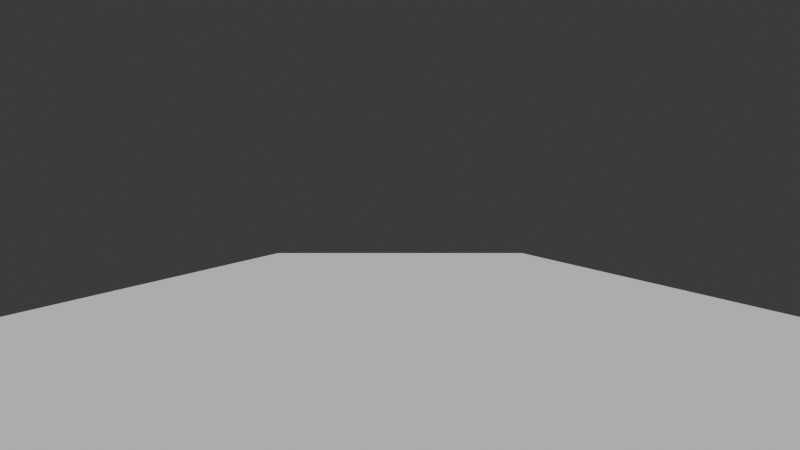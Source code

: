 # Source: car_traffic.blend  (saved by Blender 4.1.23; exported with 4.5.12 LTS)
import bpy
from mathutils import Matrix  # noqa: F401  (used for matrix-valued properties, if any)

bpy.ops.wm.read_factory_settings(use_empty=True)
scene = bpy.context.scene
scene.name = 'Scene'

# ---- collections
col_collection = bpy.data.collections.new('Collection'); scene.collection.children.link(col_collection)

# ---- materials (node trees are filled in below, after node groups)
mat_person = bpy.data.materials.new('Person')
mat_person.diffuse_color = (0.00639, 0.8027, 0.0, 1.0)
mat_person.roughness = 0.3355

# ---- material node trees
mat_person.use_nodes = True; mat_person.node_tree.nodes.clear()
_N = mat_person.node_tree.nodes; _L = mat_person.node_tree.links
n0 = _N.new('ShaderNodeBsdfPrincipled'); n0.name = 'Principled BSDF'; n0.location = (10, 300)
n1 = _N.new('ShaderNodeOutputMaterial'); n1.name = 'Material Output'; n1.location = (300, 300)
_L.new(n0.outputs[0], n1.inputs[0])
n1.is_active_output = True

# ---- world
world_world = bpy.data.worlds.new('World'); scene.world = world_world
world_world.use_nodes = True; world_world.node_tree.nodes.clear()
_N = world_world.node_tree.nodes; _L = world_world.node_tree.links
n0 = _N.new('ShaderNodeOutputWorld'); n0.name = 'World Output'; n0.location = (300, 300)
n1 = _N.new('ShaderNodeBackground'); n1.name = 'Background'; n1.location = (10, 300)
n1.inputs[0].default_value = (0.05088, 0.05088, 0.05088, 1.0)
_L.new(n1.outputs[0], n0.inputs[0])
n0.is_active_output = True
world_world.color = (0.05088, 0.05088, 0.05088)
world_world.use_sun_shadow = False
world_world.sun_shadow_jitter_overblur = 0.0

# ---- cameras
cam_camera = bpy.data.cameras.new('Camera')
cam_camera.clip_end = 100.0
cam_camera.ortho_scale = 7.314

# ---- lights
light_light = bpy.data.lights.new('Light', 'POINT')
light_light.transmission_factor = 0.0
light_light.energy = 1000.0
light_light.shadow_soft_size = 0.1
light_light.shadow_maximum_resolution = 0.006
light_light.use_absolute_resolution = True

# ---- meshes
me_plane = bpy.data.meshes.new('Plane')
me_plane.from_pydata([(-1.0, -1.0, 0.0), (1.0, -1.0, 0.0), (-1.0, 1.0, 0.0), (1.0, 1.0, 0.0)], [], [(0, 1, 3, 2)])
_uv = me_plane.uv_layers.new(name='UVMap')
_uv.uv.foreach_set('vector', [0.0, 0.0, 1.0, 0.0, 1.0, 1.0, 0.0, 1.0])
me_plane.update()
me_cube_001 = bpy.data.meshes.new('Cube.001')
me_cube_001.from_pydata([(-1.0, -1.0, -1.0), (-1.0, -1.0, 1.0), (-1.0, 1.0, -1.0), (1.0, -1.0, -1.0), (1.0, -1.0, 1.0), (1.0, 1.0, -1.0), (-1.0, -1.0, -0.007999), (-1.0, 1.0, -0.007999), (1.0, 1.0, -0.007999), (1.0, -1.0, -0.007999), (-1.0, 0.397, -1.0), (-1.0, 0.397, 1.0), (1.0, 0.397, -1.0), (1.0, 0.397, 1.0), (1.0, 0.397, -0.007999), (-1.0, 0.397, -0.007999)], [], [(14, 13, 4, 9), (9, 4, 1, 6), (10, 12, 3, 0), (13, 11, 1, 4), (3, 9, 6, 0), (12, 14, 9, 3), (2, 7, 8, 5), (10, 15, 7, 2), (0, 6, 15, 10), (5, 8, 14, 12), (2, 5, 12, 10), (6, 1, 11, 15), (8, 7, 15, 14), (13, 14, 15, 11)])
_uv = me_cube_001.uv_layers.new(name='UVMap')
_uv.uv.foreach_set('vector', [0.499, 0.5754, 0.625, 0.5754, 0.625, 0.75, 0.499, 0.75, 0.499, 0.75, 0.625, 0.75, 0.625, 1.0, 0.499, 1.0, 0.125, 0.5754, 0.375, 0.5754, 0.375, 0.75, 0.125, 0.75, 0.625, 0.5754, 0.875, 0.5754, 0.875, 0.75, 0.625, 0.75, 0.375, 0.75, 0.499, 0.75, 0.499, 1.0, 0.375, 1.0, 0.375, 0.5754, 0.499, 0.5754, 0.499, 0.75, 0.375, 0.75, 0.375, 0.25, 0.499, 0.25, 0.499, 0.5, 0.375, 0.5, 0.375, 0.1746, 0.499, 0.1746, 0.499, 0.25, 0.375, 0.25, 0.375, 0.0, 0.499, 0.0, 0.499, 0.1746, 0.375, 0.1746, 0.375, 0.5, 0.499, 0.5, 0.499, 0.5754, 0.375, 0.5754, 0.125, 0.5, 0.375, 0.5, 0.375, 0.5754, 0.125, 0.5754, 0.499, 0.0, 0.625, 0.0, 0.625, 0.1746, 0.499, 0.1746, 0.499, 0.5, 0.499, 0.25, 0.499, 0.1746, 0.499, 0.5754, 0.625, 0.5754, 0.499, 0.5754, 0.499, 0.1746, 0.625, 0.1746])
me_cube_001.update()
me_cube_002 = bpy.data.meshes.new('Cube.002')
me_cube_002.from_pydata([(-1.0, -1.0, -1.0), (-1.0, -1.0, 1.0), (-1.0, 1.0, -1.0), (-1.0, 1.0, 1.0), (1.0, -1.0, -1.0), (1.0, -1.0, 1.0), (1.0, 1.0, -1.0), (1.0, 1.0, 1.0)], [], [(0, 1, 3, 2), (2, 3, 7, 6), (6, 7, 5, 4), (4, 5, 1, 0), (2, 6, 4, 0), (7, 3, 1, 5)])
_uv = me_cube_002.uv_layers.new(name='UVMap')
_uv.uv.foreach_set('vector', [0.375, 0.0, 0.625, 0.0, 0.625, 0.25, 0.375, 0.25, 0.375, 0.25, 0.625, 0.25, 0.625, 0.5, 0.375, 0.5, 0.375, 0.5, 0.625, 0.5, 0.625, 0.75, 0.375, 0.75, 0.375, 0.75, 0.625, 0.75, 0.625, 1.0, 0.375, 1.0, 0.125, 0.5, 0.375, 0.5, 0.375, 0.75, 0.125, 0.75, 0.625, 0.5, 0.875, 0.5, 0.875, 0.75, 0.625, 0.75])
me_cube_002.materials.append(mat_person)
me_cube_002.update()
me_circle_001 = bpy.data.meshes.new('Circle.001')
me_circle_001.from_pydata([(0.0, 1.0, 0.0), (-0.1951, 0.9808, 0.0), (-0.3827, 0.9239, 0.0), (-0.5556, 0.8315, 0.0), (-0.7071, 0.7071, 0.0), (-0.8315, 0.5556, 0.0), (-0.9239, 0.3827, 0.0), (-0.9808, 0.1951, 0.0), (-1.0, 0.0, 0.0), (-0.9808, -0.1951, 0.0), (-0.9239, -0.3827, 0.0), (-0.8315, -0.5556, 0.0), (-0.7071, -0.7071, 0.0), (-0.5556, -0.8315, 0.0), (-0.3827, -0.9239, 0.0), (-0.1951, -0.9808, 0.0), (0.0, -1.0, 0.0), (0.1951, -0.9808, 0.0), (0.3827, -0.9239, 0.0), (0.5556, -0.8315, 0.0), (0.7071, -0.7071, 0.0), (0.8315, -0.5556, 0.0), (0.9239, -0.3827, 0.0), (0.9808, -0.1951, 0.0), (1.0, 0.0, 0.0), (0.9808, 0.1951, 0.0), (0.9239, 0.3827, 0.0), (0.8315, 0.5556, 0.0), (0.7071, 0.7071, 0.0), (0.5556, 0.8315, 0.0), (0.3827, 0.9239, 0.0), (0.1951, 0.9808, 0.0)], [(1, 0), (2, 1), (3, 2), (4, 3), (5, 4), (6, 5), (7, 6), (8, 7), (9, 8), (10, 9), (11, 10), (12, 11), (13, 12), (14, 13), (15, 14), (16, 15), (17, 16), (18, 17), (19, 18), (20, 19), (21, 20), (22, 21), (23, 22), (24, 23), (25, 24), (26, 25), (27, 26), (28, 27), (29, 28), (30, 29), (31, 30), (0, 31)], [])
_uv = me_circle_001.uv_layers.new(name='UVMap')
_uv.uv.foreach_set('vector', [])
me_circle_001.update()
me_cube = bpy.data.meshes.new('Cube')
me_cube.from_pydata([(-1.0, -1.0, -1.0), (-1.0, -1.0, 1.0), (-1.0, 1.0, -1.0), (-1.0, 1.0, 1.0), (1.0, -1.0, -1.0), (1.0, -1.0, 1.0), (1.0, 1.0, -1.0), (1.0, 1.0, 1.0)], [], [(0, 1, 3, 2), (2, 3, 7, 6), (6, 7, 5, 4), (4, 5, 1, 0), (2, 6, 4, 0), (7, 3, 1, 5)])
_uv = me_cube.uv_layers.new(name='UVMap')
_uv.uv.foreach_set('vector', [0.375, 0.0, 0.625, 0.0, 0.625, 0.25, 0.375, 0.25, 0.375, 0.25, 0.625, 0.25, 0.625, 0.5, 0.375, 0.5, 0.375, 0.5, 0.625, 0.5, 0.625, 0.75, 0.375, 0.75, 0.375, 0.75, 0.625, 0.75, 0.625, 1.0, 0.375, 1.0, 0.125, 0.5, 0.375, 0.5, 0.375, 0.75, 0.125, 0.75, 0.625, 0.5, 0.875, 0.5, 0.875, 0.75, 0.625, 0.75])
me_cube.update()

# ---- objects
ob_light = bpy.data.objects.new('Light', light_light)
ob_camera = bpy.data.objects.new('Camera', cam_camera)
ob_plane = bpy.data.objects.new('Plane', me_plane)
ob_car = bpy.data.objects.new('Car', me_cube_001)
ob_pedestrian = bpy.data.objects.new('Pedestrian', me_cube_002)
ob_pedestrian_filter = bpy.data.objects.new('Pedestrian_Filter', None)
ob_uncertanty = bpy.data.objects.new('Uncertanty', me_circle_001)
ob_obstacle = bpy.data.objects.new('Obstacle', me_cube)

# ---- transforms, parenting, visibility, modifiers, constraints
ob_light.location = (4.076, 1.005, 5.904)
ob_light.rotation_euler = (0.6503, 0.05522, 1.866)
ob_light.lock_rotations_4d = False
ob_light.empty_display_type = 'ARROWS'
ob_light.color = (0.0, 0.0, 0.0, 0.0)
ob_light.hide_render = True
ob_light.lineart.crease_threshold = 0.0
ob_camera.parent = ob_car
ob_camera.location = (0.0, 0.5098, 0.4735)
ob_camera.rotation_euler = (1.571, 0.0, 0.0)
ob_camera.lock_rotations_4d = False
ob_camera.empty_display_type = 'ARROWS'
ob_camera.color = (0.0, 0.0, 0.0, 0.0)
ob_camera.display_type = 'WIRE'
ob_camera.lineart.crease_threshold = 0.0
ob_plane.location = (0.0, 68.42, 0.0)
ob_plane.scale = (5.0, 75.0, 1.0)
ob_car.location = (0.0, 96.83, 0.78)
ob_car.scale = (0.9, 2.0, 0.78)
ob_pedestrian.location = (-8.0, -8.3, 0.9279)
ob_pedestrian.scale = (0.275, 0.175, 0.9)
ob_pedestrian_filter.location = (1.03, 50.75, 0.9363)
ob_uncertanty.parent = ob_pedestrian_filter
ob_uncertanty.location = (0.0, 0.0, 0.0)
ob_uncertanty.scale = (1.414, 1.429, 1.0)
ob_obstacle.location = (5.342, 60.72, -0.2792)
ob_obstacle.scale = (0.22, 1.058, 3.86)
ob_obstacle.hide_render = True

# ---- collection membership
col_collection.objects.link(ob_light)
col_collection.objects.link(ob_camera)
col_collection.objects.link(ob_plane)
col_collection.objects.link(ob_car)
col_collection.objects.link(ob_pedestrian)
col_collection.objects.link(ob_pedestrian_filter)
col_collection.objects.link(ob_uncertanty)
col_collection.objects.link(ob_obstacle)

# ---- scene / render settings (as saved in the file)
scene.camera = ob_camera
scene.frame_start = 1; scene.frame_end = 250; scene.frame_set(250)
scene.render.engine = 'BLENDER_WORKBENCH'
scene.render.image_settings.file_format = 'FFMPEG'
scene.render.image_settings.color_mode = 'RGB'
scene.render.fps = 25
scene.cycles.sampling_pattern = 'TABULATED_SOBOL'
scene.eevee.ray_tracing_options.trace_max_roughness = 0.0
bpy.context.view_layer.update()

# ---- added for rendering (the .blend has no usable light): sun
light_auto_sun = bpy.data.lights.new('AutoSun', 'SUN')
light_auto_sun.energy = 3.0
light_auto_sun.angle = 0.0523599
ob_auto_sun = bpy.data.objects.new('AutoSun', light_auto_sun)
scene.collection.objects.link(ob_auto_sun)
ob_auto_sun.rotation_euler = (0.872665, 0.174533, 0.523599)
bpy.context.view_layer.update()
